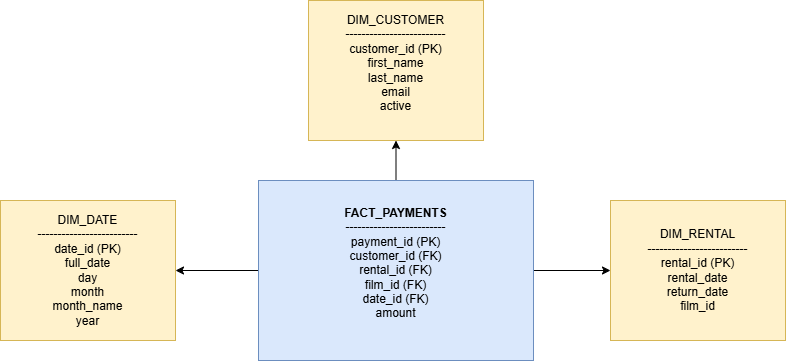

The diagram above was exported from draw.io. Its source (the exported page's mxGraphModel, read from the mxfile embedded in the PNG):
<mxGraphModel dx="1042" dy="567" grid="1" gridSize="10" guides="1" tooltips="1" connect="1" arrows="1" fold="1" page="1" pageScale="1" pageWidth="850" pageHeight="1100" math="0" shadow="0">
  <root>
    <mxCell id="0" />
    <mxCell id="1" parent="0" />
    <mxCell id="q_kWhzQTzA7S26f5X6vF-54" edge="1" parent="1" source="q_kWhzQTzA7S26f5X6vF-49" style="edgeStyle=orthogonalEdgeStyle;rounded=0;orthogonalLoop=1;jettySize=auto;html=1;entryX=0.5;entryY=1;entryDx=0;entryDy=0;" target="q_kWhzQTzA7S26f5X6vF-50">
      <mxGeometry relative="1" as="geometry" />
    </mxCell>
    <mxCell id="q_kWhzQTzA7S26f5X6vF-55" edge="1" parent="1" source="q_kWhzQTzA7S26f5X6vF-49" style="edgeStyle=orthogonalEdgeStyle;rounded=0;orthogonalLoop=1;jettySize=auto;html=1;entryX=0;entryY=0.5;entryDx=0;entryDy=0;" target="q_kWhzQTzA7S26f5X6vF-52">
      <mxGeometry relative="1" as="geometry" />
    </mxCell>
    <mxCell id="q_kWhzQTzA7S26f5X6vF-57" edge="1" parent="1" source="q_kWhzQTzA7S26f5X6vF-49" style="edgeStyle=orthogonalEdgeStyle;rounded=0;orthogonalLoop=1;jettySize=auto;html=1;entryX=1;entryY=0.5;entryDx=0;entryDy=0;" target="q_kWhzQTzA7S26f5X6vF-51">
      <mxGeometry relative="1" as="geometry" />
    </mxCell>
    <mxCell id="q_kWhzQTzA7S26f5X6vF-49" parent="1" style="rounded=0;whiteSpace=wrap;html=1;fillColor=#dae8fc;strokeColor=#6c8ebf;" value="&lt;div&gt;&lt;b&gt;FACT_PAYMENTS&lt;/b&gt;&lt;/div&gt;&lt;div&gt;-------------------------&lt;/div&gt;&lt;div&gt;&lt;div&gt;payment_id (PK)&lt;/div&gt;&lt;div&gt;customer_id (FK)&lt;/div&gt;&lt;div&gt;rental_id (FK)&lt;/div&gt;&lt;div&gt;film_id (FK)&lt;/div&gt;&lt;div&gt;date_id (FK)&lt;/div&gt;&lt;div&gt;amount&lt;/div&gt;&lt;/div&gt;&lt;div&gt;&lt;br&gt;&lt;/div&gt;" vertex="1">
      <mxGeometry height="180" width="275" x="288" y="200" as="geometry" />
    </mxCell>
    <mxCell id="q_kWhzQTzA7S26f5X6vF-50" parent="1" style="rounded=0;whiteSpace=wrap;html=1;fillColor=#fff2cc;strokeColor=#d6b656;" value="&lt;div&gt;DIM_CUSTOMER&lt;/div&gt;&lt;div&gt;-------------------------&lt;/div&gt;&lt;div&gt;&lt;div&gt;customer_id (PK)&lt;/div&gt;&lt;div&gt;first_name&lt;/div&gt;&lt;div&gt;last_name&lt;/div&gt;&lt;div&gt;email&lt;/div&gt;&lt;div&gt;active&lt;/div&gt;&lt;/div&gt;&lt;div&gt;&lt;br&gt;&lt;/div&gt;" vertex="1">
      <mxGeometry height="140" width="175" x="338" y="20" as="geometry" />
    </mxCell>
    <mxCell id="q_kWhzQTzA7S26f5X6vF-51" parent="1" style="rounded=0;whiteSpace=wrap;html=1;fillColor=#fff2cc;strokeColor=#d6b656;" value="&lt;div&gt;&lt;div&gt;DIM_DATE&lt;/div&gt;&lt;div&gt;-------------------------&lt;/div&gt;&lt;/div&gt;&lt;div&gt;&lt;div&gt;date_id (PK)&lt;/div&gt;&lt;div&gt;full_date&lt;/div&gt;&lt;div&gt;day&lt;/div&gt;&lt;div&gt;month&lt;/div&gt;&lt;div&gt;month_name&lt;/div&gt;&lt;div&gt;year&lt;/div&gt;&lt;/div&gt;" vertex="1">
      <mxGeometry height="140" width="175" x="30" y="220" as="geometry" />
    </mxCell>
    <mxCell id="q_kWhzQTzA7S26f5X6vF-52" parent="1" style="rounded=0;whiteSpace=wrap;html=1;fillColor=#fff2cc;strokeColor=#d6b656;" value="&lt;div&gt;&lt;div&gt;DIM_RENTAL&lt;/div&gt;&lt;div&gt;-------------------------&lt;/div&gt;&lt;div&gt;&lt;div&gt;rental_id (PK)&lt;/div&gt;&lt;div&gt;rental_date&lt;/div&gt;&lt;div&gt;return_date&lt;/div&gt;&lt;div&gt;film_id&lt;/div&gt;&lt;/div&gt;&lt;/div&gt;" vertex="1">
      <mxGeometry height="140" width="175" x="640" y="220" as="geometry" />
    </mxCell>
  </root>
</mxGraphModel>